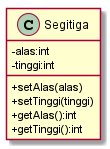

The diagram above was rendered by PlantUML. Its source (embedded in the PNG):
@startuml
skinparam classAttributeIconSize 0
class Segitiga {
    -alas:int
    -tinggi:int
    +setAlas(alas)
    +setTinggi(tinggi)
    +getAlas():int
    +getTinggi():int
}
@enduml